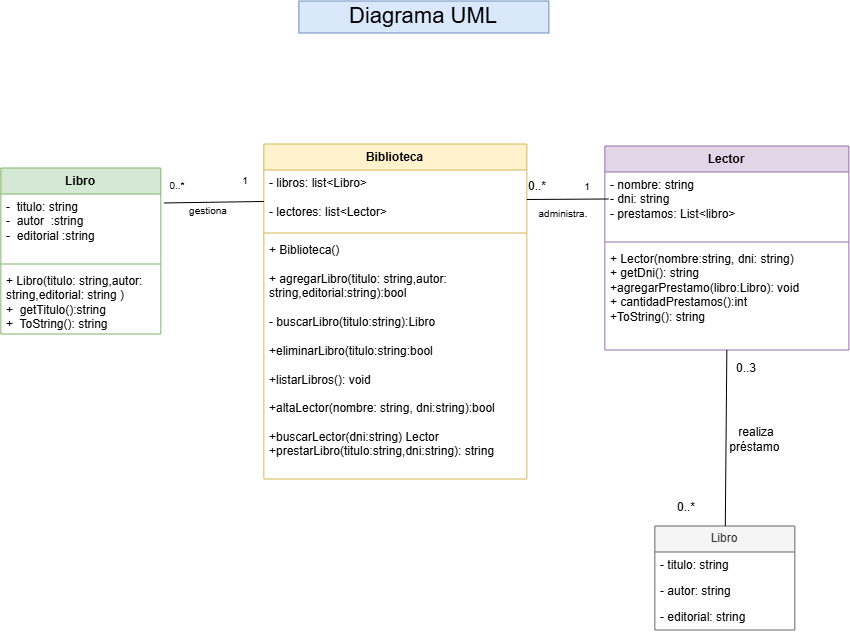

The diagram above was exported from draw.io. Its source (the exported page's mxGraphModel, read from the mxfile embedded in the PNG):
<mxGraphModel dx="1723" dy="2275" grid="0" gridSize="10" guides="1" tooltips="1" connect="1" arrows="1" fold="1" page="0" pageScale="1" pageWidth="827" pageHeight="1169" math="0" shadow="0">
  <root>
    <mxCell id="0" />
    <mxCell id="1" parent="0" />
    <mxCell id="0SjMhnF1VGlu_0AHYk48-1" parent="1" style="swimlane;fontStyle=1;align=center;verticalAlign=top;childLayout=stackLayout;horizontal=1;startSize=26;horizontalStack=0;resizeParent=1;resizeParentMax=0;resizeLast=0;collapsible=1;marginBottom=0;whiteSpace=wrap;html=1;fillColor=#e1d5e7;strokeColor=#9673a6;" value="Lector" vertex="1">
      <mxGeometry height="204" width="244" x="377" y="-1239" as="geometry">
        <mxRectangle height="26" width="95" x="377" y="-1239" as="alternateBounds" />
      </mxGeometry>
    </mxCell>
    <mxCell id="0SjMhnF1VGlu_0AHYk48-2" parent="0SjMhnF1VGlu_0AHYk48-1" style="text;strokeColor=none;fillColor=none;align=left;verticalAlign=top;spacingLeft=4;spacingRight=4;overflow=hidden;rotatable=0;points=[[0,0.5],[1,0.5]];portConstraint=eastwest;whiteSpace=wrap;html=1;" value="- nombre: string&lt;div&gt;- dni: string&lt;/div&gt;&lt;div&gt;- prestamos: List&amp;lt;libro&amp;gt;&lt;/div&gt;" vertex="1">
      <mxGeometry height="66" width="244" y="26" as="geometry" />
    </mxCell>
    <mxCell id="0SjMhnF1VGlu_0AHYk48-3" parent="0SjMhnF1VGlu_0AHYk48-1" style="line;strokeWidth=1;fillColor=none;align=left;verticalAlign=middle;spacingTop=-1;spacingLeft=3;spacingRight=3;rotatable=0;labelPosition=right;points=[];portConstraint=eastwest;strokeColor=inherit;" value="" vertex="1">
      <mxGeometry height="8" width="244" y="92" as="geometry" />
    </mxCell>
    <mxCell id="0SjMhnF1VGlu_0AHYk48-4" parent="0SjMhnF1VGlu_0AHYk48-1" style="text;strokeColor=none;fillColor=none;align=left;verticalAlign=top;spacingLeft=4;spacingRight=4;overflow=hidden;rotatable=0;points=[[0,0.5],[1,0.5]];portConstraint=eastwest;whiteSpace=wrap;html=1;" value="+ Lector(nombre:string, dni: string)&lt;div&gt;+ getDni(): string&amp;nbsp;&lt;/div&gt;&lt;div&gt;+agregarPrestamo(libro:Libro): void&lt;/div&gt;&lt;div&gt;+ cantidadPrestamos():int&lt;/div&gt;&lt;div&gt;+ToString(): string&lt;/div&gt;" vertex="1">
      <mxGeometry height="104" width="244" y="100" as="geometry" />
    </mxCell>
    <mxCell id="0SjMhnF1VGlu_0AHYk48-5" parent="1" style="swimlane;fontStyle=1;align=center;verticalAlign=top;childLayout=stackLayout;horizontal=1;startSize=26;horizontalStack=0;resizeParent=1;resizeParentMax=0;resizeLast=0;collapsible=1;marginBottom=0;whiteSpace=wrap;html=1;fillColor=#d5e8d4;strokeColor=#82b366;" value="Libro&lt;div&gt;&lt;br&gt;&lt;/div&gt;" vertex="1">
      <mxGeometry height="166" width="160" x="-227" y="-1217" as="geometry">
        <mxRectangle height="41" width="62" x="-209" y="-274" as="alternateBounds" />
      </mxGeometry>
    </mxCell>
    <mxCell id="0SjMhnF1VGlu_0AHYk48-6" parent="0SjMhnF1VGlu_0AHYk48-5" style="text;strokeColor=none;fillColor=none;align=left;verticalAlign=top;spacingLeft=4;spacingRight=4;overflow=hidden;rotatable=0;points=[[0,0.5],[1,0.5]];portConstraint=eastwest;whiteSpace=wrap;html=1;" value="-&amp;nbsp; titulo: string&lt;div&gt;-&amp;nbsp; autor&amp;nbsp; :string&lt;/div&gt;&lt;div&gt;-&amp;nbsp; editorial :string&lt;/div&gt;" vertex="1">
      <mxGeometry height="66" width="160" y="26" as="geometry" />
    </mxCell>
    <mxCell id="0SjMhnF1VGlu_0AHYk48-7" parent="0SjMhnF1VGlu_0AHYk48-5" style="line;strokeWidth=1;fillColor=none;align=left;verticalAlign=middle;spacingTop=-1;spacingLeft=3;spacingRight=3;rotatable=0;labelPosition=right;points=[];portConstraint=eastwest;strokeColor=inherit;" value="" vertex="1">
      <mxGeometry height="8" width="160" y="92" as="geometry" />
    </mxCell>
    <mxCell id="0SjMhnF1VGlu_0AHYk48-8" parent="0SjMhnF1VGlu_0AHYk48-5" style="text;strokeColor=none;fillColor=none;align=left;verticalAlign=top;spacingLeft=4;spacingRight=4;overflow=hidden;rotatable=0;points=[[0,0.5],[1,0.5]];portConstraint=eastwest;whiteSpace=wrap;html=1;" value="+ Libro(titulo: string,autor: string,editorial: string )&lt;div&gt;+&amp;nbsp; getTitulo():string&lt;/div&gt;&lt;div&gt;+&amp;nbsp; ToString(): string&lt;/div&gt;" vertex="1">
      <mxGeometry height="66" width="160" y="100" as="geometry" />
    </mxCell>
    <mxCell id="0SjMhnF1VGlu_0AHYk48-9" parent="1" style="swimlane;fontStyle=0;childLayout=stackLayout;horizontal=1;startSize=26;fillColor=#f5f5f5;horizontalStack=0;resizeParent=1;resizeParentMax=0;resizeLast=0;collapsible=1;marginBottom=0;whiteSpace=wrap;html=1;fontColor=#333333;strokeColor=#666666;" value="Libro" vertex="1">
      <mxGeometry height="104" width="140" x="427" y="-859" as="geometry" />
    </mxCell>
    <mxCell id="0SjMhnF1VGlu_0AHYk48-10" parent="0SjMhnF1VGlu_0AHYk48-9" style="text;strokeColor=none;fillColor=none;align=left;verticalAlign=top;spacingLeft=4;spacingRight=4;overflow=hidden;rotatable=0;points=[[0,0.5],[1,0.5]];portConstraint=eastwest;whiteSpace=wrap;html=1;" value="- titulo: string&lt;div&gt;&lt;br&gt;&lt;/div&gt;" vertex="1">
      <mxGeometry height="26" width="140" y="26" as="geometry" />
    </mxCell>
    <mxCell id="0SjMhnF1VGlu_0AHYk48-11" parent="0SjMhnF1VGlu_0AHYk48-9" style="text;strokeColor=none;fillColor=none;align=left;verticalAlign=top;spacingLeft=4;spacingRight=4;overflow=hidden;rotatable=0;points=[[0,0.5],[1,0.5]];portConstraint=eastwest;whiteSpace=wrap;html=1;" value="- autor: string" vertex="1">
      <mxGeometry height="26" width="140" y="52" as="geometry" />
    </mxCell>
    <mxCell id="0SjMhnF1VGlu_0AHYk48-12" parent="0SjMhnF1VGlu_0AHYk48-9" style="text;strokeColor=none;fillColor=none;align=left;verticalAlign=top;spacingLeft=4;spacingRight=4;overflow=hidden;rotatable=0;points=[[0,0.5],[1,0.5]];portConstraint=eastwest;whiteSpace=wrap;html=1;" value="- editorial: string&lt;div&gt;&lt;br&gt;&lt;/div&gt;" vertex="1">
      <mxGeometry height="26" width="140" y="78" as="geometry" />
    </mxCell>
    <mxCell id="0SjMhnF1VGlu_0AHYk48-13" parent="1" style="swimlane;fontStyle=1;align=center;verticalAlign=top;childLayout=stackLayout;horizontal=1;startSize=26;horizontalStack=0;resizeParent=1;resizeParentMax=0;resizeLast=0;collapsible=1;marginBottom=0;whiteSpace=wrap;html=1;fillColor=#fff2cc;strokeColor=#d6b656;" value="Biblioteca" vertex="1">
      <mxGeometry height="335" width="263" x="36" y="-1241" as="geometry">
        <mxRectangle height="26" width="87" x="36" y="-1241" as="alternateBounds" />
      </mxGeometry>
    </mxCell>
    <mxCell id="0SjMhnF1VGlu_0AHYk48-14" parent="0SjMhnF1VGlu_0AHYk48-13" style="text;strokeColor=none;fillColor=none;align=left;verticalAlign=top;spacingLeft=4;spacingRight=4;overflow=hidden;rotatable=0;points=[[0,0.5],[1,0.5]];portConstraint=eastwest;whiteSpace=wrap;html=1;" value="- libros: list&amp;lt;Libro&amp;gt;&lt;div&gt;&lt;br&gt;&lt;div&gt;- lectores: list&amp;lt;Lector&amp;gt;&lt;/div&gt;&lt;div&gt;&lt;br&gt;&lt;/div&gt;&lt;/div&gt;" vertex="1">
      <mxGeometry height="59" width="263" y="26" as="geometry" />
    </mxCell>
    <mxCell id="0SjMhnF1VGlu_0AHYk48-15" parent="0SjMhnF1VGlu_0AHYk48-13" style="line;strokeWidth=1;fillColor=none;align=left;verticalAlign=middle;spacingTop=-1;spacingLeft=3;spacingRight=3;rotatable=0;labelPosition=right;points=[];portConstraint=eastwest;strokeColor=inherit;" value="" vertex="1">
      <mxGeometry height="8" width="263" y="85" as="geometry" />
    </mxCell>
    <mxCell id="0SjMhnF1VGlu_0AHYk48-16" parent="0SjMhnF1VGlu_0AHYk48-13" style="text;strokeColor=none;fillColor=none;align=left;verticalAlign=top;spacingLeft=4;spacingRight=4;overflow=hidden;rotatable=0;points=[[0,0.5],[1,0.5]];portConstraint=eastwest;whiteSpace=wrap;html=1;" value="+ Biblioteca()&lt;div&gt;&lt;br&gt;&lt;div&gt;+ agregarLibro(titulo: string,autor: string,editorial:string):bool&lt;/div&gt;&lt;div&gt;&lt;br&gt;&lt;/div&gt;&lt;div&gt;- buscarLibro(titulo:string):Libro&lt;/div&gt;&lt;/div&gt;&lt;div&gt;&lt;br&gt;&lt;/div&gt;&lt;div&gt;+eliminarLibro(titulo:string:bool&lt;/div&gt;&lt;div&gt;&lt;br&gt;&lt;/div&gt;&lt;div&gt;+listarLibros(): void&lt;/div&gt;&lt;div&gt;&lt;br&gt;&lt;/div&gt;&lt;div&gt;+altaLector(nombre: string, dni:string):bool&lt;/div&gt;&lt;div&gt;&lt;br&gt;&lt;/div&gt;&lt;div&gt;+buscarLector(dni:string&lt;span style=&quot;background-color: transparent; color: light-dark(rgb(0, 0, 0), rgb(255, 255, 255));&quot;&gt;) Lector&lt;/span&gt;&lt;/div&gt;&lt;div&gt;+prestarLibro(titulo:string,dni:string): string&lt;/div&gt;" vertex="1">
      <mxGeometry height="242" width="263" y="93" as="geometry" />
    </mxCell>
    <mxCell id="0SjMhnF1VGlu_0AHYk48-17" parent="1" style="text;html=1;whiteSpace=wrap;strokeColor=#6c8ebf;fillColor=#dae8fc;align=center;verticalAlign=middle;rounded=0;" value="&lt;font style=&quot;font-size: 22px;&quot;&gt;Diagrama UML&lt;/font&gt;" vertex="1">
      <mxGeometry height="32" width="250" x="71" y="-1384" as="geometry" />
    </mxCell>
    <mxCell id="0SjMhnF1VGlu_0AHYk48-20" edge="1" parent="1" source="0SjMhnF1VGlu_0AHYk48-6" style="edgeStyle=none;orthogonalLoop=1;jettySize=auto;html=1;rounded=0;exitX=1.019;exitY=0.136;exitDx=0;exitDy=0;exitPerimeter=0;endArrow=none;endFill=0;" target="0SjMhnF1VGlu_0AHYk48-14" value="">
      <mxGeometry relative="1" width="100" as="geometry">
        <Array as="points" />
        <mxPoint x="-62" y="-1157" as="sourcePoint" />
        <mxPoint x="20" y="-1139" as="targetPoint" />
      </mxGeometry>
    </mxCell>
    <mxCell id="0SjMhnF1VGlu_0AHYk48-21" edge="1" parent="1" source="0SjMhnF1VGlu_0AHYk48-14" style="edgeStyle=none;orthogonalLoop=1;jettySize=auto;html=1;rounded=0;exitX=1;exitY=0.5;exitDx=0;exitDy=0;entryX=0.016;entryY=0.409;entryDx=0;entryDy=0;entryPerimeter=0;endArrow=none;endFill=0;" target="0SjMhnF1VGlu_0AHYk48-2" value="">
      <mxGeometry relative="1" width="100" as="geometry">
        <Array as="points" />
        <mxPoint x="281" y="-1196" as="sourcePoint" />
        <mxPoint x="381" y="-1196" as="targetPoint" />
      </mxGeometry>
    </mxCell>
    <mxCell id="0SjMhnF1VGlu_0AHYk48-22" edge="1" parent="1" source="0SjMhnF1VGlu_0AHYk48-1" style="edgeStyle=none;orthogonalLoop=1;jettySize=auto;html=1;rounded=0;exitX=0.5;exitY=1;exitDx=0;exitDy=0;endArrow=none;endFill=0;" target="0SjMhnF1VGlu_0AHYk48-9" value="">
      <mxGeometry relative="1" width="100" as="geometry">
        <Array as="points" />
        <mxPoint x="420" y="-944" as="sourcePoint" />
        <mxPoint x="520" y="-944" as="targetPoint" />
      </mxGeometry>
    </mxCell>
    <mxCell id="0SjMhnF1VGlu_0AHYk48-23" parent="1" style="text;html=1;whiteSpace=wrap;strokeColor=none;fillColor=none;align=center;verticalAlign=middle;rounded=0;" value="0..3" vertex="1">
      <mxGeometry height="30" width="60" x="489" y="-1031" as="geometry" />
    </mxCell>
    <mxCell id="0SjMhnF1VGlu_0AHYk48-24" parent="1" style="text;html=1;whiteSpace=wrap;strokeColor=none;fillColor=none;align=center;verticalAlign=middle;rounded=0;" value="realiza préstamo&amp;nbsp;" vertex="1">
      <mxGeometry height="30" width="60" x="499" y="-960" as="geometry" />
    </mxCell>
    <mxCell id="0SjMhnF1VGlu_0AHYk48-25" parent="1" style="text;html=1;whiteSpace=wrap;strokeColor=none;fillColor=none;align=center;verticalAlign=middle;rounded=0;" value="0..*" vertex="1">
      <mxGeometry height="30" width="60" x="429" y="-892" as="geometry" />
    </mxCell>
    <mxCell id="0SjMhnF1VGlu_0AHYk48-26" parent="1" style="text;html=1;whiteSpace=wrap;strokeColor=none;fillColor=none;align=center;verticalAlign=middle;rounded=0;" value="&lt;font style=&quot;font-size: 10px;&quot;&gt;1&lt;/font&gt;" vertex="1">
      <mxGeometry height="30" width="60" x="330" y="-1213" as="geometry" />
    </mxCell>
    <mxCell id="0SjMhnF1VGlu_0AHYk48-27" parent="1" style="text;html=1;whiteSpace=wrap;strokeColor=none;fillColor=none;align=center;verticalAlign=middle;rounded=0;" value="0..*" vertex="1">
      <mxGeometry height="30" width="60" x="280" y="-1213" as="geometry" />
    </mxCell>
    <mxCell id="0SjMhnF1VGlu_0AHYk48-28" parent="1" style="text;html=1;whiteSpace=wrap;strokeColor=none;fillColor=none;align=center;verticalAlign=middle;rounded=0;" value="&lt;font style=&quot;font-size: 10px;&quot;&gt;administra.&lt;/font&gt;" vertex="1">
      <mxGeometry height="30" width="60" x="306" y="-1186" as="geometry" />
    </mxCell>
    <mxCell id="0SjMhnF1VGlu_0AHYk48-29" parent="1" style="text;html=1;whiteSpace=wrap;strokeColor=none;fillColor=none;align=center;verticalAlign=middle;rounded=0;" value="&lt;font style=&quot;font-size: 10px;&quot;&gt;gestiona&lt;/font&gt;" vertex="1">
      <mxGeometry height="30" width="60" x="-49" y="-1189" as="geometry" />
    </mxCell>
    <mxCell id="0SjMhnF1VGlu_0AHYk48-30" parent="1" style="text;html=1;whiteSpace=wrap;strokeColor=none;fillColor=none;align=center;verticalAlign=middle;rounded=0;" value="&lt;font style=&quot;font-size: 10px;&quot;&gt;0..*&lt;/font&gt;" vertex="1">
      <mxGeometry height="30" width="60" x="-80" y="-1214" as="geometry" />
    </mxCell>
    <mxCell id="0SjMhnF1VGlu_0AHYk48-31" parent="1" style="text;html=1;whiteSpace=wrap;strokeColor=none;fillColor=none;align=center;verticalAlign=middle;rounded=0;" value="&lt;font size=&quot;1&quot;&gt;1&lt;/font&gt;" vertex="1">
      <mxGeometry height="30" width="60" x="-12" y="-1219" as="geometry" />
    </mxCell>
  </root>
</mxGraphModel>